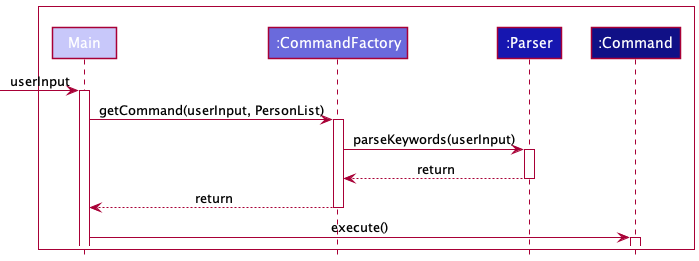

The diagram above was rendered by PlantUML. Its source (embedded in the PNG):
@startuml
'https://plantuml.com/sequence-diagram
!include style.puml

Box " "#WHITE
    participant Main LOGIC_COLOR_T1
    participant ":CommandFactory" as CommandFactory LOGIC_COLOR_T2
    participant ":Parser" as Parser LOGIC_COLOR_T3
    participant ":Command" as Command LOGIC_COLOR_T4

end Box

-> Main: userInput
activate Main
Main -> CommandFactory: getCommand(userInput, PersonList)
activate CommandFactory
CommandFactory -> Parser: parseKeywords(userInput)
activate Parser
Parser --> CommandFactory: return
deactivate Parser
CommandFactory --> Main: return
deactivate CommandFactory
Main -> Command: execute()
activate Command
@enduml